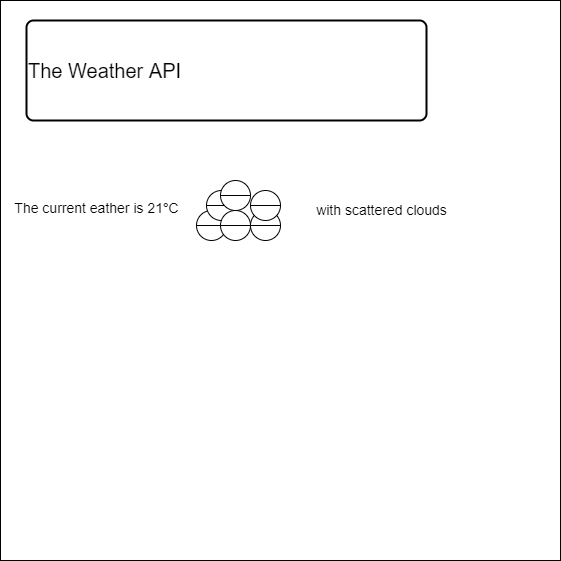

The diagram above was exported from draw.io. Its source (the exported page's mxGraphModel, read from the mxfile embedded in the PNG):
<mxGraphModel dx="1074" dy="741" grid="1" gridSize="10" guides="1" tooltips="1" connect="1" arrows="1" fold="1" page="1" pageScale="1" pageWidth="827" pageHeight="1169" math="0" shadow="0">
  <root>
    <mxCell id="0" />
    <mxCell id="1" parent="0" />
    <mxCell id="14" value="" style="whiteSpace=wrap;html=1;aspect=fixed;" vertex="1" parent="1">
      <mxGeometry x="134" y="180" width="560" height="560" as="geometry" />
    </mxCell>
    <mxCell id="15" value="&lt;font style=&quot;font-size: 20px&quot;&gt;The Weather API&lt;/font&gt;" style="rounded=1;whiteSpace=wrap;html=1;absoluteArcSize=1;arcSize=14;strokeWidth=2;align=left;" vertex="1" parent="1">
      <mxGeometry x="160" y="200" width="400" height="100" as="geometry" />
    </mxCell>
    <mxCell id="16" value="&lt;font style=&quot;font-size: 14px&quot;&gt;The current eather is 21&lt;b style=&quot;color: rgb(32 , 33 , 36) ; font-family: &amp;#34;arial&amp;#34; , sans-serif ; text-align: left ; background-color: rgb(255 , 255 , 255)&quot;&gt;°&lt;/b&gt;C&lt;/font&gt;" style="text;html=1;align=center;verticalAlign=middle;resizable=0;points=[];autosize=1;strokeColor=none;fillColor=none;fontSize=20;" vertex="1" parent="1">
      <mxGeometry x="140" y="370" width="180" height="30" as="geometry" />
    </mxCell>
    <mxCell id="20" value="" style="shape=lineEllipse;perimeter=ellipsePerimeter;whiteSpace=wrap;html=1;backgroundOutline=1;fontSize=14;" vertex="1" parent="1">
      <mxGeometry x="384" y="390" width="30" height="30" as="geometry" />
    </mxCell>
    <mxCell id="21" value="" style="shape=lineEllipse;perimeter=ellipsePerimeter;whiteSpace=wrap;html=1;backgroundOutline=1;fontSize=14;" vertex="1" parent="1">
      <mxGeometry x="330" y="390" width="30" height="30" as="geometry" />
    </mxCell>
    <mxCell id="22" value="" style="shape=lineEllipse;perimeter=ellipsePerimeter;whiteSpace=wrap;html=1;backgroundOutline=1;fontSize=14;" vertex="1" parent="1">
      <mxGeometry x="340" y="370" width="30" height="30" as="geometry" />
    </mxCell>
    <mxCell id="23" value="" style="shape=lineEllipse;perimeter=ellipsePerimeter;whiteSpace=wrap;html=1;backgroundOutline=1;fontSize=14;" vertex="1" parent="1">
      <mxGeometry x="384" y="370" width="30" height="30" as="geometry" />
    </mxCell>
    <mxCell id="24" value="" style="shape=lineEllipse;perimeter=ellipsePerimeter;whiteSpace=wrap;html=1;backgroundOutline=1;fontSize=14;" vertex="1" parent="1">
      <mxGeometry x="354" y="390" width="30" height="30" as="geometry" />
    </mxCell>
    <mxCell id="25" value="" style="shape=lineEllipse;perimeter=ellipsePerimeter;whiteSpace=wrap;html=1;backgroundOutline=1;fontSize=14;" vertex="1" parent="1">
      <mxGeometry x="354" y="360" width="30" height="30" as="geometry" />
    </mxCell>
    <mxCell id="27" value="with scattered clouds" style="text;html=1;align=center;verticalAlign=middle;resizable=0;points=[];autosize=1;strokeColor=none;fillColor=none;fontSize=14;" vertex="1" parent="1">
      <mxGeometry x="440" y="380" width="150" height="20" as="geometry" />
    </mxCell>
  </root>
</mxGraphModel>